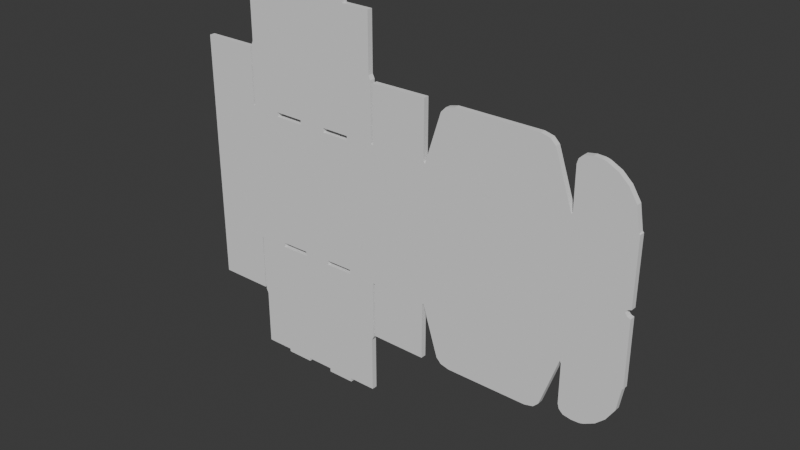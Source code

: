 # Source: pakage.blend  (saved by Blender 4.2.66; exported with 4.5.12 LTS)
import bpy
from mathutils import Matrix  # noqa: F401  (used for matrix-valued properties, if any)

bpy.ops.wm.read_factory_settings(use_empty=True)
scene = bpy.context.scene
scene.name = 'Scene'

# ---- collections
col_collection = bpy.data.collections.new('Collection'); scene.collection.children.link(col_collection)

# ---- world
world_world = bpy.data.worlds.new('World'); scene.world = world_world
world_world.use_nodes = True; world_world.node_tree.nodes.clear()
_N = world_world.node_tree.nodes; _L = world_world.node_tree.links
n0 = _N.new('ShaderNodeOutputWorld'); n0.name = 'World Output'; n0.location = (300, 300)
n1 = _N.new('ShaderNodeBackground'); n1.name = 'Background'; n1.location = (10, 300)
n1.inputs[0].default_value = (0.05088, 0.05088, 0.05088, 1.0)
_L.new(n1.outputs[0], n0.inputs[0])
n0.is_active_output = True
world_world.color = (0.05088, 0.05088, 0.05088)
world_world.sun_shadow_jitter_overblur = 0.0

# ---- meshes
me_plane_002 = bpy.data.meshes.new('Plane.002')
me_plane_002.from_pydata([(0.284, 1.837, -2.374e-08), (0.3018, 1.78, -2.213e-08), (-1.0, 0.9832, 4.754e-10), (0.8271, 0.9731, 7.621e-10), (-1.0, 1.797, -2.259e-08), (0.3018, 0.967, 9.366e-10), (-1.0, 0.0, -2.297e-09), (0.8374, 0.0, -2.109e-09), (0.3018, 0.0, -2.066e-09), (-0.9822, 1.853, -2.419e-08), (0.284, 2.622, -4.599e-08), (-0.9822, 2.638, -4.644e-08), (0.03072, 2.625, -4.608e-08), (-0.2225, 2.628, -4.617e-08), (-0.4757, 2.631, -4.626e-08), (-0.729, 2.634, -4.635e-08), (-0.4757, 2.674, -4.746e-08), (-0.729, 2.677, -4.755e-08), (0.03072, 2.678, -4.761e-08), (-0.2225, 2.682, -4.769e-08), (-1.015, 0.9688, 8.838e-10), (-1.015, 1.772, -2.19e-08), (-1.511, 0.9688, 8.838e-10), (-1.511, 1.772, -2.19e-08), (-1.512, 0.0, -2.745e-09), (0.3218, 0.9672, 9.301e-10), (0.8271, 1.758, -2.15e-08), (0.3218, 1.752, -2.133e-08), (0.8399, 0.9474, -7.521e-10), (2.13, 0.9342, -1.117e-09), (2.128, 0.0, -2.043e-09), (2.141, 0.966, -2.02e-09), (1.985, 1.587, -2.546e-08), (0.9715, 1.59, -2.529e-08), (0.9833, 1.648, -2.749e-08), (1.108, 1.749, -3.137e-08), (1.028, 1.719, -3.023e-08), (1.971, 1.647, -2.767e-08), (1.845, 1.748, -3.144e-08), (1.925, 1.718, -3.034e-08), (2.614, 0.9671, -2.051e-09), (2.613, 0.0, -2.12e-10), (2.66, 0.05769, 3.225e-10), (2.62, 0.01455, 3.995e-10), (2.629, 0.03797, 3.577e-10), (2.643, 0.05005, 3.362e-10), (2.662, 0.9525, -2.013e-09), (2.652, 0.9634, -2.041e-09), (0.3018, 0.9061, 9.048e-10), (2.141, 1.519, -1.771e-08), (2.349, 1.65, -2.278e-08), (2.329, 1.656, -2.242e-08), (2.141, 1.519, -1.771e-08), (2.264, 1.661, -2.176e-08), (2.19, 1.641, -2.118e-08), (2.153, 1.586, -1.959e-08), (2.374, 1.637, -2.353e-08), (2.652, 0.9635, -2.043e-09), (2.464, 1.565, -2.596e-08), (2.546, 1.448, -2.44e-08), (2.618, 1.272, -1.148e-08), (-1.0, 0.9219, 4.58e-10), (-0.4656, 0.9766, 6.648e-10), (-0.4656, 0.9154, 6.414e-10), (-0.7328, 0.9799, 5.701e-10), (-0.7328, 0.9186, 5.497e-10), (-0.2116, 0.9734, 7.547e-10), (-0.2116, 0.9123, 7.286e-10), (0.04507, 0.9702, 8.457e-10), (0.04507, 0.9092, 8.167e-10)], [], [(8, 7, 3, 25, 5, 48), (69, 48, 5, 68), (9, 0, 10, 12, 13, 14, 15, 11), (15, 14, 16, 17), (13, 12, 18, 19), (20, 21, 23, 22), (25, 3, 26, 27), (30, 29, 28, 3, 7), (28, 29, 32, 33), (33, 32, 37, 39, 38, 35, 36, 34), (29, 30, 41, 40, 31), (40, 41, 43, 44, 45, 42, 46, 47), (57, 60, 59, 58, 56, 50, 51, 53, 54, 55, 52, 49, 31, 40, 47), (61, 65, 64, 2), (63, 67, 66, 62), (6, 8, 48, 69, 67, 63, 65, 61), (64, 62, 66, 68, 5, 1, 4, 2), (4, 1, 0, 9), (61, 2, 20, 22, 24, 6)])
_uv = me_plane_002.uv_layers.new(name='UVMap')
_uv.uv.foreach_set('vector', [0.6509, 0.5, 1.0, 0.5, 1.0, 1.0, 0.664, 1.0, 0.6509, 1.0, 0.6509, 0.969, 0.5225, 0.969, 0.6509, 0.969, 0.6509, 1.0, 0.5225, 1.0, 0.0, 1.0, 0.6509, 1.0, 0.6509, 1.0, 0.5207, 1.0, 0.3905, 1.0, 0.2604, 1.0, 0.1302, 1.0, 0.0, 1.0, 0.1302, 1.0, 0.2604, 1.0, 0.2604, 1.0, 0.1302, 1.0, 0.3905, 1.0, 0.5207, 1.0, 0.5207, 1.0, 0.3905, 1.0, 0.0, 1.0, 0.0, 1.0, 0.0, 1.0, 0.0, 1.0, 0.664, 1.0, 1.0, 1.0, 1.0, 1.0, 0.664, 1.0, 0.0, 0.0, 0.0, 0.0, 0.4154, 0.4154, 1.0, 1.0, 1.0, 0.5, 0.4154, 0.4154, 0.0, 0.0, 0.0, 0.0, 0.08242, 0.08242, 0.08242, 0.08242, 0.0, 0.0, 0.0, 0.0, 0.001021, 0.001021, 0.0, 0.0, 0.0, 0.0, 0.01438, 0.01438, 0.05256, 0.05256, 0.0, 0.0, 0.0, 0.0, 0.0, 0.0, 0.0, 0.0, 0.0, 0.0, 0.0, 0.0, 0.0, 0.0, 0.0, 0.0, 0.0, 0.0, 0.0, 0.0, 0.0, 0.0, 0.0, 0.0, 0.0, 0.0, 0.0, 0.0, 0.0, 0.0, 0.0, 0.0, 0.0, 0.0, 0.0, 0.0, 0.0, 0.0, 0.0, 0.0, 0.0, 0.0, 0.0, 0.0, 0.0, 0.0, 0.0, 0.0, 0.0, 0.0, 0.0, 0.0, 0.0, 0.0, 0.0, 0.0, 0.0, 0.969, 0.1336, 0.969, 0.1336, 1.0, 0.0, 1.0, 0.2672, 0.969, 0.3942, 0.969, 0.3942, 1.0, 0.2672, 1.0, 0.0, 0.5, 0.6509, 0.5, 0.6509, 0.969, 0.5225, 0.969, 0.3942, 0.969, 0.2672, 0.969, 0.1336, 0.969, 0.0, 0.969, 0.1336, 1.0, 0.2672, 1.0, 0.3942, 1.0, 0.5225, 1.0, 0.6509, 1.0, 0.6509, 1.0, 0.0, 1.0, 0.0, 1.0, 0.0, 1.0, 0.6509, 1.0, 0.6509, 1.0, 0.0, 1.0, 0.0, 0.969, 0.0, 1.0, 0.0, 1.0, 0.0, 1.0, 0.0, 0.0, 0.0, 0.5])
me_plane_002.update()
arm_armature = bpy.data.armatures.new('Armature')  # bones are not reproduced
arm_armature_001 = bpy.data.armatures.new('Armature.001')  # bones are not reproduced
arm_armature_002 = bpy.data.armatures.new('Armature.002')  # bones are not reproduced
arm_armature_003 = bpy.data.armatures.new('Armature.003')  # bones are not reproduced
arm_armature_004 = bpy.data.armatures.new('Armature.004')  # bones are not reproduced
arm_armature_005 = bpy.data.armatures.new('Armature.005')  # bones are not reproduced
arm_armature_006 = bpy.data.armatures.new('Armature.006')  # bones are not reproduced
arm_armature_007 = bpy.data.armatures.new('Armature.007')  # bones are not reproduced
arm_armature_008 = bpy.data.armatures.new('Armature.008')  # bones are not reproduced

# ---- objects
ob_empty = bpy.data.objects.new('Empty', None)
ob_plane = bpy.data.objects.new('Plane', me_plane_002)
ob_armature = bpy.data.objects.new('Armature', arm_armature)
ob_armature_001 = bpy.data.objects.new('Armature.001', arm_armature_001)
ob_armature_002 = bpy.data.objects.new('Armature.002', arm_armature_002)
ob_armature_003 = bpy.data.objects.new('Armature.003', arm_armature_003)
ob_armature_004 = bpy.data.objects.new('Armature.004', arm_armature_004)
ob_armature_005 = bpy.data.objects.new('Armature.005', arm_armature_005)
ob_armature_006 = bpy.data.objects.new('Armature.006', arm_armature_006)
ob_armature_007 = bpy.data.objects.new('Armature.007', arm_armature_007)
ob_armature_008 = bpy.data.objects.new('Armature.008', arm_armature_008)

# ---- transforms, parenting, visibility, modifiers, constraints
ob_empty.location = (0.0, 1.739, 2.393)
ob_empty.rotation_euler = (1.571, -0.0, -0.0)
ob_empty.empty_display_type = 'IMAGE'
ob_empty.empty_display_size = 5.0
ob_empty.hide_select = True
ob_plane.location = (-0.4193, -8.573e-09, 2.372)
ob_plane.rotation_euler = (1.571, -0.0, 0.0)
ob_plane.scale = (1.0, 0.6488, 1.0)
_m = ob_plane.modifiers.new('Mirror', 'MIRROR')
_m.use_axis = (False, True, False)
_m.use_clip = True
_m = ob_plane.modifiers.new('Solidify', 'SOLIDIFY')
_m.thickness = 0.05
ob_armature.location = (0.4375, -3.209e-07, 2.388)
ob_armature.rotation_euler = (0.0, 1.571, 0.0)
ob_armature_001.location = (1.064, -3.209e-07, 3.001)
ob_armature_002.location = (0.1538, -3.209e-07, 3.028)
ob_armature_003.location = (-0.7957, -3.209e-07, 3.019)
ob_armature_004.location = (-1.663, -3.209e-07, 1.724)
ob_armature_004.rotation_euler = (0.0, 3.142, 0.0)
ob_armature_005.location = (1.953, -3.209e-07, 3.019)
ob_armature_006.location = (-0.7957, -3.209e-07, 3.597)
ob_armature_007.location = (-1.461, -3.209e-07, 2.388)
ob_armature_007.rotation_euler = (0.0, 4.712, 0.0)
ob_armature_008.location = (-1.663, -3.209e-07, 3.015)

# ---- collection membership
col_collection.objects.link(ob_empty)
col_collection.objects.link(ob_plane)
col_collection.objects.link(ob_armature)
col_collection.objects.link(ob_armature_001)
col_collection.objects.link(ob_armature_002)
col_collection.objects.link(ob_armature_003)
col_collection.objects.link(ob_armature_004)
col_collection.objects.link(ob_armature_005)
col_collection.objects.link(ob_armature_006)
col_collection.objects.link(ob_armature_007)
col_collection.objects.link(ob_armature_008)

# ---- scene / render settings (as saved in the file)
scene.frame_start = 1; scene.frame_end = 250; scene.frame_set(4)
scene.render.engine = 'BLENDER_EEVEE_NEXT'
bpy.context.view_layer.update()

# ---- added for rendering (the .blend has no active camera and no usable light): camera, sun
cam_auto = bpy.data.cameras.new('AutoCamera')
cam_auto.lens = 50.0
cam_auto.sensor_width = 36.0
cam_auto.clip_end = 1000.0
ob_auto_camera = bpy.data.objects.new('AutoCamera', cam_auto)
scene.collection.objects.link(ob_auto_camera)
ob_auto_camera.location = (5.18427, -6.00933, 6.39467)
ob_auto_camera.rotation_euler = (1.09748, -7.21219e-08, 0.694738)
scene.camera = ob_auto_camera
light_auto_sun = bpy.data.lights.new('AutoSun', 'SUN')
light_auto_sun.energy = 3.0
light_auto_sun.angle = 0.0523599
ob_auto_sun = bpy.data.objects.new('AutoSun', light_auto_sun)
scene.collection.objects.link(ob_auto_sun)
ob_auto_sun.rotation_euler = (0.872665, 0.174533, 0.523599)
bpy.context.view_layer.update()
